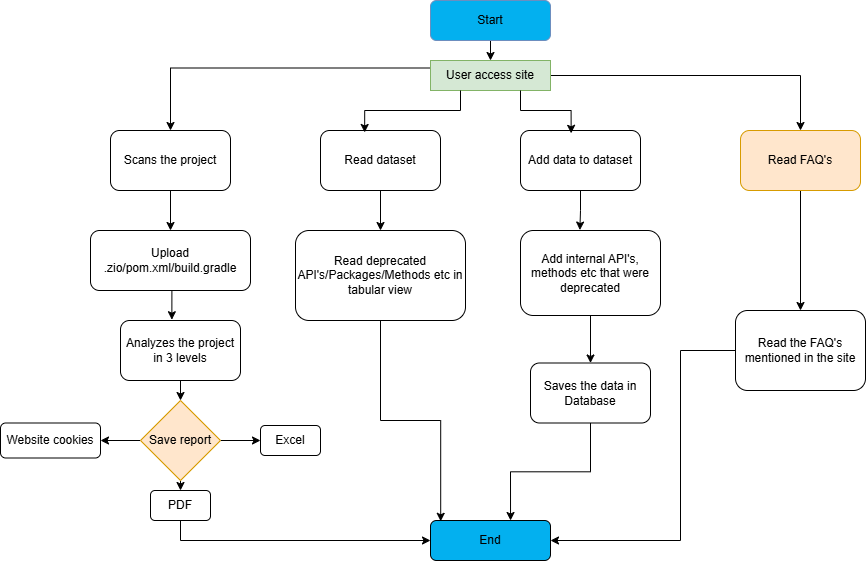

The diagram above was exported from draw.io. Its source (the exported page's mxGraphModel, read from the mxfile embedded in the PNG):
<mxGraphModel dx="2171" dy="569" grid="1" gridSize="10" guides="1" tooltips="1" connect="1" arrows="1" fold="1" page="1" pageScale="1" pageWidth="1169" pageHeight="827" math="0" shadow="0">
  <root>
    <mxCell id="WIyWlLk6GJQsqaUBKTNV-0" />
    <mxCell id="WIyWlLk6GJQsqaUBKTNV-1" parent="WIyWlLk6GJQsqaUBKTNV-0" />
    <mxCell id="Jqhit5c_1ASvDGuujrBs-23" style="edgeStyle=orthogonalEdgeStyle;rounded=0;orthogonalLoop=1;jettySize=auto;html=1;exitX=0.5;exitY=1;exitDx=0;exitDy=0;entryX=0.5;entryY=0;entryDx=0;entryDy=0;" edge="1" parent="WIyWlLk6GJQsqaUBKTNV-1" source="WIyWlLk6GJQsqaUBKTNV-3" target="Jqhit5c_1ASvDGuujrBs-0">
      <mxGeometry relative="1" as="geometry" />
    </mxCell>
    <mxCell id="WIyWlLk6GJQsqaUBKTNV-3" value="Start" style="rounded=1;whiteSpace=wrap;html=1;fontSize=12;glass=0;strokeWidth=1;shadow=0;fillColor=#03b0ef;strokeColor=#6c8ebf;" parent="WIyWlLk6GJQsqaUBKTNV-1" vertex="1">
      <mxGeometry x="360" y="10" width="120" height="40" as="geometry" />
    </mxCell>
    <mxCell id="WIyWlLk6GJQsqaUBKTNV-11" value="End" style="rounded=1;whiteSpace=wrap;html=1;fontSize=12;glass=0;strokeWidth=1;shadow=0;fillColor=#03b0ef;" parent="WIyWlLk6GJQsqaUBKTNV-1" vertex="1">
      <mxGeometry x="360" y="530" width="120" height="40" as="geometry" />
    </mxCell>
    <mxCell id="Jqhit5c_1ASvDGuujrBs-24" style="edgeStyle=orthogonalEdgeStyle;rounded=0;orthogonalLoop=1;jettySize=auto;html=1;exitX=0;exitY=0.25;exitDx=0;exitDy=0;entryX=0.5;entryY=0;entryDx=0;entryDy=0;" edge="1" parent="WIyWlLk6GJQsqaUBKTNV-1" source="Jqhit5c_1ASvDGuujrBs-0" target="Jqhit5c_1ASvDGuujrBs-1">
      <mxGeometry relative="1" as="geometry" />
    </mxCell>
    <mxCell id="Jqhit5c_1ASvDGuujrBs-27" style="edgeStyle=orthogonalEdgeStyle;rounded=0;orthogonalLoop=1;jettySize=auto;html=1;entryX=0.5;entryY=0;entryDx=0;entryDy=0;" edge="1" parent="WIyWlLk6GJQsqaUBKTNV-1" source="Jqhit5c_1ASvDGuujrBs-0" target="Jqhit5c_1ASvDGuujrBs-4">
      <mxGeometry relative="1" as="geometry" />
    </mxCell>
    <mxCell id="Jqhit5c_1ASvDGuujrBs-0" value="User access site" style="rounded=0;whiteSpace=wrap;html=1;fillColor=#d5e8d4;strokeColor=#82b366;" vertex="1" parent="WIyWlLk6GJQsqaUBKTNV-1">
      <mxGeometry x="360" y="70" width="120" height="30" as="geometry" />
    </mxCell>
    <mxCell id="Jqhit5c_1ASvDGuujrBs-21" style="edgeStyle=orthogonalEdgeStyle;rounded=0;orthogonalLoop=1;jettySize=auto;html=1;exitX=0.5;exitY=1;exitDx=0;exitDy=0;" edge="1" parent="WIyWlLk6GJQsqaUBKTNV-1" source="Jqhit5c_1ASvDGuujrBs-1" target="Jqhit5c_1ASvDGuujrBs-5">
      <mxGeometry relative="1" as="geometry" />
    </mxCell>
    <mxCell id="Jqhit5c_1ASvDGuujrBs-1" value="Scans the project" style="rounded=1;whiteSpace=wrap;html=1;" vertex="1" parent="WIyWlLk6GJQsqaUBKTNV-1">
      <mxGeometry x="40" y="140" width="120" height="60" as="geometry" />
    </mxCell>
    <mxCell id="Jqhit5c_1ASvDGuujrBs-29" style="edgeStyle=orthogonalEdgeStyle;rounded=0;orthogonalLoop=1;jettySize=auto;html=1;exitX=0.5;exitY=1;exitDx=0;exitDy=0;entryX=0.5;entryY=0;entryDx=0;entryDy=0;" edge="1" parent="WIyWlLk6GJQsqaUBKTNV-1" source="Jqhit5c_1ASvDGuujrBs-2" target="Jqhit5c_1ASvDGuujrBs-28">
      <mxGeometry relative="1" as="geometry" />
    </mxCell>
    <mxCell id="Jqhit5c_1ASvDGuujrBs-2" value="Read dataset" style="rounded=1;whiteSpace=wrap;html=1;" vertex="1" parent="WIyWlLk6GJQsqaUBKTNV-1">
      <mxGeometry x="250" y="140" width="120" height="60" as="geometry" />
    </mxCell>
    <mxCell id="Jqhit5c_1ASvDGuujrBs-3" value="Add data to dataset" style="rounded=1;whiteSpace=wrap;html=1;" vertex="1" parent="WIyWlLk6GJQsqaUBKTNV-1">
      <mxGeometry x="450" y="140" width="120" height="60" as="geometry" />
    </mxCell>
    <mxCell id="Jqhit5c_1ASvDGuujrBs-33" style="edgeStyle=orthogonalEdgeStyle;rounded=0;orthogonalLoop=1;jettySize=auto;html=1;entryX=0.5;entryY=0;entryDx=0;entryDy=0;" edge="1" parent="WIyWlLk6GJQsqaUBKTNV-1" source="Jqhit5c_1ASvDGuujrBs-4" target="Jqhit5c_1ASvDGuujrBs-32">
      <mxGeometry relative="1" as="geometry" />
    </mxCell>
    <mxCell id="Jqhit5c_1ASvDGuujrBs-4" value="Read FAQ's" style="rounded=1;whiteSpace=wrap;html=1;fillColor=#ffe6cc;strokeColor=#d79b00;" vertex="1" parent="WIyWlLk6GJQsqaUBKTNV-1">
      <mxGeometry x="670" y="140" width="120" height="60" as="geometry" />
    </mxCell>
    <mxCell id="Jqhit5c_1ASvDGuujrBs-5" value="Upload .zio/pom.xml/build.gradle" style="rounded=1;whiteSpace=wrap;html=1;" vertex="1" parent="WIyWlLk6GJQsqaUBKTNV-1">
      <mxGeometry x="20" y="240" width="160" height="60" as="geometry" />
    </mxCell>
    <mxCell id="Jqhit5c_1ASvDGuujrBs-19" style="edgeStyle=orthogonalEdgeStyle;rounded=0;orthogonalLoop=1;jettySize=auto;html=1;exitX=0.5;exitY=1;exitDx=0;exitDy=0;entryX=0.5;entryY=0;entryDx=0;entryDy=0;" edge="1" parent="WIyWlLk6GJQsqaUBKTNV-1" source="Jqhit5c_1ASvDGuujrBs-7" target="Jqhit5c_1ASvDGuujrBs-8">
      <mxGeometry relative="1" as="geometry" />
    </mxCell>
    <mxCell id="Jqhit5c_1ASvDGuujrBs-7" value="Analyzes the project in 3 levels" style="rounded=1;whiteSpace=wrap;html=1;" vertex="1" parent="WIyWlLk6GJQsqaUBKTNV-1">
      <mxGeometry x="50" y="330" width="120" height="60" as="geometry" />
    </mxCell>
    <mxCell id="Jqhit5c_1ASvDGuujrBs-16" style="edgeStyle=orthogonalEdgeStyle;rounded=0;orthogonalLoop=1;jettySize=auto;html=1;exitX=1;exitY=0.5;exitDx=0;exitDy=0;entryX=0;entryY=0.5;entryDx=0;entryDy=0;" edge="1" parent="WIyWlLk6GJQsqaUBKTNV-1" source="Jqhit5c_1ASvDGuujrBs-8" target="Jqhit5c_1ASvDGuujrBs-9">
      <mxGeometry relative="1" as="geometry" />
    </mxCell>
    <mxCell id="Jqhit5c_1ASvDGuujrBs-17" style="edgeStyle=orthogonalEdgeStyle;rounded=0;orthogonalLoop=1;jettySize=auto;html=1;exitX=0;exitY=0.5;exitDx=0;exitDy=0;entryX=1;entryY=0.5;entryDx=0;entryDy=0;" edge="1" parent="WIyWlLk6GJQsqaUBKTNV-1" source="Jqhit5c_1ASvDGuujrBs-8" target="Jqhit5c_1ASvDGuujrBs-11">
      <mxGeometry relative="1" as="geometry" />
    </mxCell>
    <mxCell id="Jqhit5c_1ASvDGuujrBs-18" style="edgeStyle=orthogonalEdgeStyle;rounded=0;orthogonalLoop=1;jettySize=auto;html=1;exitX=0.5;exitY=1;exitDx=0;exitDy=0;entryX=0.5;entryY=0;entryDx=0;entryDy=0;" edge="1" parent="WIyWlLk6GJQsqaUBKTNV-1" source="Jqhit5c_1ASvDGuujrBs-8" target="Jqhit5c_1ASvDGuujrBs-10">
      <mxGeometry relative="1" as="geometry" />
    </mxCell>
    <mxCell id="Jqhit5c_1ASvDGuujrBs-8" value="Save report" style="rhombus;whiteSpace=wrap;html=1;fillColor=#ffe6cc;strokeColor=#d79b00;" vertex="1" parent="WIyWlLk6GJQsqaUBKTNV-1">
      <mxGeometry x="70" y="410" width="80" height="80" as="geometry" />
    </mxCell>
    <mxCell id="Jqhit5c_1ASvDGuujrBs-9" value="Excel" style="rounded=1;whiteSpace=wrap;html=1;" vertex="1" parent="WIyWlLk6GJQsqaUBKTNV-1">
      <mxGeometry x="190" y="435" width="60" height="30" as="geometry" />
    </mxCell>
    <mxCell id="Jqhit5c_1ASvDGuujrBs-22" style="edgeStyle=orthogonalEdgeStyle;rounded=0;orthogonalLoop=1;jettySize=auto;html=1;exitX=0.5;exitY=1;exitDx=0;exitDy=0;" edge="1" parent="WIyWlLk6GJQsqaUBKTNV-1" source="Jqhit5c_1ASvDGuujrBs-10" target="WIyWlLk6GJQsqaUBKTNV-11">
      <mxGeometry relative="1" as="geometry" />
    </mxCell>
    <mxCell id="Jqhit5c_1ASvDGuujrBs-10" value="PDF" style="rounded=1;whiteSpace=wrap;html=1;" vertex="1" parent="WIyWlLk6GJQsqaUBKTNV-1">
      <mxGeometry x="80" y="500" width="60" height="30" as="geometry" />
    </mxCell>
    <mxCell id="Jqhit5c_1ASvDGuujrBs-11" value="Website cookies" style="rounded=1;whiteSpace=wrap;html=1;" vertex="1" parent="WIyWlLk6GJQsqaUBKTNV-1">
      <mxGeometry x="-70" y="432.5" width="100" height="35" as="geometry" />
    </mxCell>
    <mxCell id="Jqhit5c_1ASvDGuujrBs-20" style="edgeStyle=orthogonalEdgeStyle;rounded=0;orthogonalLoop=1;jettySize=auto;html=1;exitX=0.5;exitY=1;exitDx=0;exitDy=0;entryX=0.428;entryY=-0.013;entryDx=0;entryDy=0;entryPerimeter=0;" edge="1" parent="WIyWlLk6GJQsqaUBKTNV-1" source="Jqhit5c_1ASvDGuujrBs-5" target="Jqhit5c_1ASvDGuujrBs-7">
      <mxGeometry relative="1" as="geometry" />
    </mxCell>
    <mxCell id="Jqhit5c_1ASvDGuujrBs-25" style="edgeStyle=orthogonalEdgeStyle;rounded=0;orthogonalLoop=1;jettySize=auto;html=1;exitX=0.25;exitY=1;exitDx=0;exitDy=0;entryX=0.368;entryY=0.033;entryDx=0;entryDy=0;entryPerimeter=0;" edge="1" parent="WIyWlLk6GJQsqaUBKTNV-1" source="Jqhit5c_1ASvDGuujrBs-0" target="Jqhit5c_1ASvDGuujrBs-2">
      <mxGeometry relative="1" as="geometry" />
    </mxCell>
    <mxCell id="Jqhit5c_1ASvDGuujrBs-26" style="edgeStyle=orthogonalEdgeStyle;rounded=0;orthogonalLoop=1;jettySize=auto;html=1;exitX=0.75;exitY=1;exitDx=0;exitDy=0;entryX=0.422;entryY=0.047;entryDx=0;entryDy=0;entryPerimeter=0;" edge="1" parent="WIyWlLk6GJQsqaUBKTNV-1" source="Jqhit5c_1ASvDGuujrBs-0" target="Jqhit5c_1ASvDGuujrBs-3">
      <mxGeometry relative="1" as="geometry" />
    </mxCell>
    <mxCell id="Jqhit5c_1ASvDGuujrBs-28" value="Read deprecated API's/Packages/Methods etc in tabular view" style="rounded=1;whiteSpace=wrap;html=1;" vertex="1" parent="WIyWlLk6GJQsqaUBKTNV-1">
      <mxGeometry x="225" y="240" width="170" height="90" as="geometry" />
    </mxCell>
    <mxCell id="Jqhit5c_1ASvDGuujrBs-40" style="edgeStyle=orthogonalEdgeStyle;rounded=0;orthogonalLoop=1;jettySize=auto;html=1;entryX=0.5;entryY=0;entryDx=0;entryDy=0;" edge="1" parent="WIyWlLk6GJQsqaUBKTNV-1" source="Jqhit5c_1ASvDGuujrBs-30" target="Jqhit5c_1ASvDGuujrBs-39">
      <mxGeometry relative="1" as="geometry" />
    </mxCell>
    <mxCell id="Jqhit5c_1ASvDGuujrBs-30" value="Add internal API's, methods etc that were deprecated" style="rounded=1;whiteSpace=wrap;html=1;" vertex="1" parent="WIyWlLk6GJQsqaUBKTNV-1">
      <mxGeometry x="450" y="240" width="140" height="85" as="geometry" />
    </mxCell>
    <mxCell id="Jqhit5c_1ASvDGuujrBs-31" style="edgeStyle=orthogonalEdgeStyle;rounded=0;orthogonalLoop=1;jettySize=auto;html=1;entryX=0.424;entryY=-0.005;entryDx=0;entryDy=0;entryPerimeter=0;" edge="1" parent="WIyWlLk6GJQsqaUBKTNV-1" source="Jqhit5c_1ASvDGuujrBs-3" target="Jqhit5c_1ASvDGuujrBs-30">
      <mxGeometry relative="1" as="geometry" />
    </mxCell>
    <mxCell id="Jqhit5c_1ASvDGuujrBs-42" style="edgeStyle=orthogonalEdgeStyle;rounded=0;orthogonalLoop=1;jettySize=auto;html=1;entryX=1;entryY=0.5;entryDx=0;entryDy=0;" edge="1" parent="WIyWlLk6GJQsqaUBKTNV-1" source="Jqhit5c_1ASvDGuujrBs-32" target="WIyWlLk6GJQsqaUBKTNV-11">
      <mxGeometry relative="1" as="geometry">
        <Array as="points">
          <mxPoint x="610" y="360" />
          <mxPoint x="610" y="550" />
        </Array>
      </mxGeometry>
    </mxCell>
    <mxCell id="Jqhit5c_1ASvDGuujrBs-32" value="Read the FAQ's mentioned in the site" style="rounded=1;whiteSpace=wrap;html=1;" vertex="1" parent="WIyWlLk6GJQsqaUBKTNV-1">
      <mxGeometry x="665" y="320" width="130" height="80" as="geometry" />
    </mxCell>
    <mxCell id="Jqhit5c_1ASvDGuujrBs-38" style="edgeStyle=orthogonalEdgeStyle;rounded=0;orthogonalLoop=1;jettySize=auto;html=1;exitX=0.5;exitY=1;exitDx=0;exitDy=0;entryX=0.085;entryY=0.02;entryDx=0;entryDy=0;entryPerimeter=0;" edge="1" parent="WIyWlLk6GJQsqaUBKTNV-1" source="Jqhit5c_1ASvDGuujrBs-28" target="WIyWlLk6GJQsqaUBKTNV-11">
      <mxGeometry relative="1" as="geometry" />
    </mxCell>
    <mxCell id="Jqhit5c_1ASvDGuujrBs-39" value="Saves the data in Database" style="rounded=1;whiteSpace=wrap;html=1;" vertex="1" parent="WIyWlLk6GJQsqaUBKTNV-1">
      <mxGeometry x="460" y="372.5" width="120" height="60" as="geometry" />
    </mxCell>
    <mxCell id="Jqhit5c_1ASvDGuujrBs-41" style="edgeStyle=orthogonalEdgeStyle;rounded=0;orthogonalLoop=1;jettySize=auto;html=1;entryX=0.667;entryY=0;entryDx=0;entryDy=0;entryPerimeter=0;" edge="1" parent="WIyWlLk6GJQsqaUBKTNV-1" source="Jqhit5c_1ASvDGuujrBs-39" target="WIyWlLk6GJQsqaUBKTNV-11">
      <mxGeometry relative="1" as="geometry" />
    </mxCell>
  </root>
</mxGraphModel>